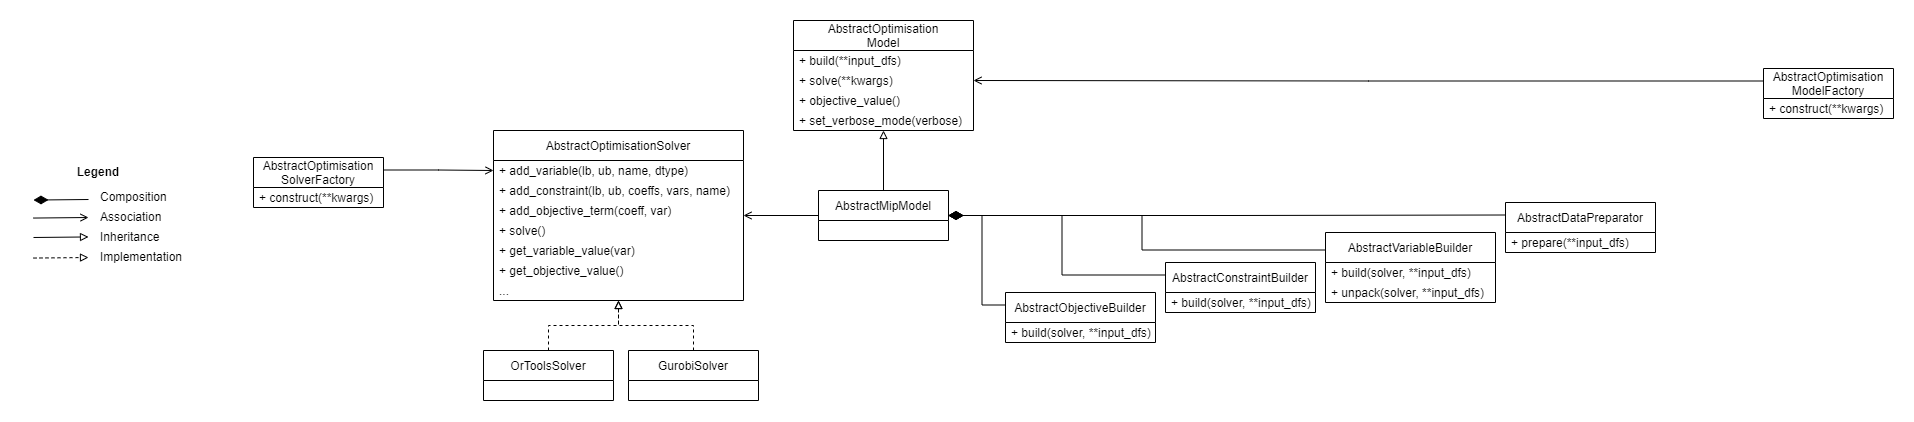

The diagram above was exported from draw.io. Its source (the exported page's mxGraphModel, read from the mxfile embedded in the PNG):
<mxGraphModel dx="3302" dy="888" grid="1" gridSize="10" guides="1" tooltips="1" connect="1" arrows="1" fold="1" page="1" pageScale="1" pageWidth="850" pageHeight="1100" math="0" shadow="0">
  <root>
    <mxCell id="0" />
    <mxCell id="1" parent="0" />
    <mxCell id="2" style="edgeStyle=orthogonalEdgeStyle;rounded=0;orthogonalLoop=1;jettySize=auto;html=1;exitX=0.5;exitY=0;exitDx=0;exitDy=0;endArrow=block;endFill=0;dashed=1;" edge="1" source="33" target="16" parent="1">
      <mxGeometry relative="1" as="geometry">
        <mxPoint x="210" y="450" as="sourcePoint" />
      </mxGeometry>
    </mxCell>
    <mxCell id="3" style="edgeStyle=orthogonalEdgeStyle;rounded=0;orthogonalLoop=1;jettySize=auto;html=1;exitX=0.5;exitY=0;exitDx=0;exitDy=0;endArrow=block;endFill=0;dashed=1;" edge="1" source="34" target="16" parent="1">
      <mxGeometry relative="1" as="geometry">
        <mxPoint x="365" y="450" as="sourcePoint" />
      </mxGeometry>
    </mxCell>
    <mxCell id="4" value="AbstractOptimisation&#10;Model" style="swimlane;fontStyle=0;childLayout=stackLayout;horizontal=1;startSize=30;horizontalStack=0;resizeParent=1;resizeParentMax=0;resizeLast=0;collapsible=1;marginBottom=0;fillColor=default;" vertex="1" parent="1">
      <mxGeometry x="460" y="120" width="180" height="110" as="geometry" />
    </mxCell>
    <mxCell id="5" value="+ build(**input_dfs)" style="text;strokeColor=none;fillColor=none;align=left;verticalAlign=middle;spacingLeft=4;spacingRight=4;overflow=hidden;points=[[0,0.5],[1,0.5]];portConstraint=eastwest;rotatable=0;" vertex="1" parent="4">
      <mxGeometry y="30" width="180" height="20" as="geometry" />
    </mxCell>
    <mxCell id="6" value="+ solve(**kwargs)" style="text;strokeColor=none;fillColor=none;align=left;verticalAlign=middle;spacingLeft=4;spacingRight=4;overflow=hidden;points=[[0,0.5],[1,0.5]];portConstraint=eastwest;rotatable=0;" vertex="1" parent="4">
      <mxGeometry y="50" width="180" height="20" as="geometry" />
    </mxCell>
    <mxCell id="7" value="+ objective_value()" style="text;strokeColor=none;fillColor=none;align=left;verticalAlign=middle;spacingLeft=4;spacingRight=4;overflow=hidden;points=[[0,0.5],[1,0.5]];portConstraint=eastwest;rotatable=0;" vertex="1" parent="4">
      <mxGeometry y="70" width="180" height="20" as="geometry" />
    </mxCell>
    <mxCell id="8" value="+ set_verbose_mode(verbose)" style="text;strokeColor=none;fillColor=none;align=left;verticalAlign=middle;spacingLeft=4;spacingRight=4;overflow=hidden;points=[[0,0.5],[1,0.5]];portConstraint=eastwest;rotatable=0;" vertex="1" parent="4">
      <mxGeometry y="90" width="180" height="20" as="geometry" />
    </mxCell>
    <mxCell id="9" style="edgeStyle=orthogonalEdgeStyle;rounded=0;orthogonalLoop=1;jettySize=auto;html=1;exitX=0.5;exitY=0;exitDx=0;exitDy=0;endArrow=block;endFill=0;" edge="1" source="15" target="4" parent="1">
      <mxGeometry relative="1" as="geometry" />
    </mxCell>
    <mxCell id="10" style="edgeStyle=orthogonalEdgeStyle;rounded=0;orthogonalLoop=1;jettySize=auto;html=1;exitX=0;exitY=0.5;exitDx=0;exitDy=0;endArrow=open;endFill=0;" edge="1" source="15" target="16" parent="1">
      <mxGeometry relative="1" as="geometry" />
    </mxCell>
    <mxCell id="11" style="edgeStyle=orthogonalEdgeStyle;rounded=0;orthogonalLoop=1;jettySize=auto;html=1;exitX=1;exitY=0.5;exitDx=0;exitDy=0;entryX=0;entryY=0.25;entryDx=0;entryDy=0;endArrow=none;endFill=0;startArrow=diamondThin;startFill=1;strokeWidth=1;endSize=12;startSize=12;" edge="1" source="15" target="24" parent="1">
      <mxGeometry relative="1" as="geometry" />
    </mxCell>
    <mxCell id="12" style="edgeStyle=orthogonalEdgeStyle;rounded=0;orthogonalLoop=1;jettySize=auto;html=1;exitX=1;exitY=0.5;exitDx=0;exitDy=0;entryX=0;entryY=0.25;entryDx=0;entryDy=0;endArrow=none;endFill=0;startArrow=diamondThin;startFill=1;strokeWidth=1;endSize=12;startSize=12;" edge="1" source="15" target="26" parent="1">
      <mxGeometry relative="1" as="geometry" />
    </mxCell>
    <mxCell id="13" style="edgeStyle=orthogonalEdgeStyle;rounded=0;orthogonalLoop=1;jettySize=auto;html=1;exitX=1;exitY=0.5;exitDx=0;exitDy=0;entryX=0;entryY=0.25;entryDx=0;entryDy=0;endArrow=none;endFill=0;startArrow=diamondThin;startFill=1;strokeWidth=1;endSize=12;startSize=12;" edge="1" source="15" target="28" parent="1">
      <mxGeometry relative="1" as="geometry" />
    </mxCell>
    <mxCell id="14" style="edgeStyle=orthogonalEdgeStyle;rounded=0;orthogonalLoop=1;jettySize=auto;html=1;exitX=1;exitY=0.5;exitDx=0;exitDy=0;entryX=0;entryY=0.25;entryDx=0;entryDy=0;endArrow=none;endFill=0;startArrow=diamondThin;startFill=1;strokeWidth=1;endSize=12;startSize=12;" edge="1" source="15" target="31" parent="1">
      <mxGeometry relative="1" as="geometry" />
    </mxCell>
    <mxCell id="15" value="AbstractMipModel" style="swimlane;fontStyle=0;childLayout=stackLayout;horizontal=1;startSize=30;horizontalStack=0;resizeParent=1;resizeParentMax=0;resizeLast=0;collapsible=1;marginBottom=0;fillColor=default;" vertex="1" parent="1">
      <mxGeometry x="485" y="290" width="130" height="50" as="geometry" />
    </mxCell>
    <mxCell id="16" value="AbstractOptimisationSolver" style="swimlane;fontStyle=0;childLayout=stackLayout;horizontal=1;startSize=30;horizontalStack=0;resizeParent=1;resizeParentMax=0;resizeLast=0;collapsible=1;marginBottom=0;fillColor=default;" vertex="1" parent="1">
      <mxGeometry x="160" y="230" width="250" height="170" as="geometry" />
    </mxCell>
    <mxCell id="17" value="+ add_variable(lb, ub, name, dtype)" style="text;strokeColor=none;fillColor=none;align=left;verticalAlign=middle;spacingLeft=4;spacingRight=4;overflow=hidden;points=[[0,0.5],[1,0.5]];portConstraint=eastwest;rotatable=0;" vertex="1" parent="16">
      <mxGeometry y="30" width="250" height="20" as="geometry" />
    </mxCell>
    <mxCell id="18" value="+ add_constraint(lb, ub, coeffs, vars, name)" style="text;strokeColor=none;fillColor=none;align=left;verticalAlign=middle;spacingLeft=4;spacingRight=4;overflow=hidden;points=[[0,0.5],[1,0.5]];portConstraint=eastwest;rotatable=0;" vertex="1" parent="16">
      <mxGeometry y="50" width="250" height="20" as="geometry" />
    </mxCell>
    <mxCell id="19" value="+ add_objective_term(coeff, var)" style="text;strokeColor=none;fillColor=none;align=left;verticalAlign=middle;spacingLeft=4;spacingRight=4;overflow=hidden;points=[[0,0.5],[1,0.5]];portConstraint=eastwest;rotatable=0;" vertex="1" parent="16">
      <mxGeometry y="70" width="250" height="20" as="geometry" />
    </mxCell>
    <mxCell id="20" value="+ solve()" style="text;strokeColor=none;fillColor=none;align=left;verticalAlign=middle;spacingLeft=4;spacingRight=4;overflow=hidden;points=[[0,0.5],[1,0.5]];portConstraint=eastwest;rotatable=0;" vertex="1" parent="16">
      <mxGeometry y="90" width="250" height="20" as="geometry" />
    </mxCell>
    <mxCell id="21" value="+ get_variable_value(var)" style="text;strokeColor=none;fillColor=none;align=left;verticalAlign=middle;spacingLeft=4;spacingRight=4;overflow=hidden;points=[[0,0.5],[1,0.5]];portConstraint=eastwest;rotatable=0;" vertex="1" parent="16">
      <mxGeometry y="110" width="250" height="20" as="geometry" />
    </mxCell>
    <mxCell id="22" value="+ get_objective_value()" style="text;strokeColor=none;fillColor=none;align=left;verticalAlign=middle;spacingLeft=4;spacingRight=4;overflow=hidden;points=[[0,0.5],[1,0.5]];portConstraint=eastwest;rotatable=0;" vertex="1" parent="16">
      <mxGeometry y="130" width="250" height="20" as="geometry" />
    </mxCell>
    <mxCell id="23" value="..." style="text;strokeColor=none;fillColor=none;align=left;verticalAlign=middle;spacingLeft=4;spacingRight=4;overflow=hidden;points=[[0,0.5],[1,0.5]];portConstraint=eastwest;rotatable=0;" vertex="1" parent="16">
      <mxGeometry y="150" width="250" height="20" as="geometry" />
    </mxCell>
    <mxCell id="24" value="AbstractObjectiveBuilder" style="swimlane;fontStyle=0;childLayout=stackLayout;horizontal=1;startSize=30;horizontalStack=0;resizeParent=1;resizeParentMax=0;resizeLast=0;collapsible=1;marginBottom=0;fillColor=default;" vertex="1" parent="1">
      <mxGeometry x="672" y="392" width="150" height="50" as="geometry" />
    </mxCell>
    <mxCell id="25" value="+ build(solver, **input_dfs)" style="text;strokeColor=none;fillColor=none;align=left;verticalAlign=middle;spacingLeft=4;spacingRight=4;overflow=hidden;points=[[0,0.5],[1,0.5]];portConstraint=eastwest;rotatable=0;" vertex="1" parent="24">
      <mxGeometry y="30" width="150" height="20" as="geometry" />
    </mxCell>
    <mxCell id="26" value="AbstractConstraintBuilder" style="swimlane;fontStyle=0;childLayout=stackLayout;horizontal=1;startSize=30;horizontalStack=0;resizeParent=1;resizeParentMax=0;resizeLast=0;collapsible=1;marginBottom=0;fillColor=default;" vertex="1" parent="1">
      <mxGeometry x="832" y="362" width="150" height="50" as="geometry" />
    </mxCell>
    <mxCell id="27" value="+ build(solver, **input_dfs)" style="text;strokeColor=none;fillColor=none;align=left;verticalAlign=middle;spacingLeft=4;spacingRight=4;overflow=hidden;points=[[0,0.5],[1,0.5]];portConstraint=eastwest;rotatable=0;" vertex="1" parent="26">
      <mxGeometry y="30" width="150" height="20" as="geometry" />
    </mxCell>
    <mxCell id="28" value="AbstractVariableBuilder" style="swimlane;fontStyle=0;childLayout=stackLayout;horizontal=1;startSize=30;horizontalStack=0;resizeParent=1;resizeParentMax=0;resizeLast=0;collapsible=1;marginBottom=0;fillColor=default;" vertex="1" parent="1">
      <mxGeometry x="992" y="332" width="170" height="70" as="geometry" />
    </mxCell>
    <mxCell id="29" value="+ build(solver, **input_dfs)" style="text;strokeColor=none;fillColor=none;align=left;verticalAlign=middle;spacingLeft=4;spacingRight=4;overflow=hidden;points=[[0,0.5],[1,0.5]];portConstraint=eastwest;rotatable=0;" vertex="1" parent="28">
      <mxGeometry y="30" width="170" height="20" as="geometry" />
    </mxCell>
    <mxCell id="30" value="+ unpack(solver, **input_dfs)" style="text;strokeColor=none;fillColor=none;align=left;verticalAlign=middle;spacingLeft=4;spacingRight=4;overflow=hidden;points=[[0,0.5],[1,0.5]];portConstraint=eastwest;rotatable=0;" vertex="1" parent="28">
      <mxGeometry y="50" width="170" height="20" as="geometry" />
    </mxCell>
    <mxCell id="31" value="AbstractDataPreparator" style="swimlane;fontStyle=0;childLayout=stackLayout;horizontal=1;startSize=30;horizontalStack=0;resizeParent=1;resizeParentMax=0;resizeLast=0;collapsible=1;marginBottom=0;fillColor=default;" vertex="1" parent="1">
      <mxGeometry x="1172" y="302" width="150" height="50" as="geometry" />
    </mxCell>
    <mxCell id="32" value="+ prepare(**input_dfs)" style="text;strokeColor=none;fillColor=none;align=left;verticalAlign=middle;spacingLeft=4;spacingRight=4;overflow=hidden;points=[[0,0.5],[1,0.5]];portConstraint=eastwest;rotatable=0;" vertex="1" parent="31">
      <mxGeometry y="30" width="150" height="20" as="geometry" />
    </mxCell>
    <mxCell id="33" value="OrToolsSolver" style="swimlane;fontStyle=0;childLayout=stackLayout;horizontal=1;startSize=30;horizontalStack=0;resizeParent=1;resizeParentMax=0;resizeLast=0;collapsible=1;marginBottom=0;fillColor=default;" vertex="1" parent="1">
      <mxGeometry x="150" y="450" width="130" height="50" as="geometry" />
    </mxCell>
    <mxCell id="34" value="GurobiSolver" style="swimlane;fontStyle=0;childLayout=stackLayout;horizontal=1;startSize=30;horizontalStack=0;resizeParent=1;resizeParentMax=0;resizeLast=0;collapsible=1;marginBottom=0;fillColor=default;" vertex="1" parent="1">
      <mxGeometry x="295" y="450" width="130" height="50" as="geometry" />
    </mxCell>
    <mxCell id="35" style="edgeStyle=orthogonalEdgeStyle;rounded=0;orthogonalLoop=1;jettySize=auto;html=1;exitX=1;exitY=0.25;exitDx=0;exitDy=0;entryX=0;entryY=0.5;entryDx=0;entryDy=0;startArrow=none;startFill=0;endArrow=open;endFill=0;startSize=6;endSize=6;strokeWidth=1;" edge="1" source="36" target="17" parent="1">
      <mxGeometry relative="1" as="geometry" />
    </mxCell>
    <mxCell id="36" value="AbstractOptimisation&#10;SolverFactory" style="swimlane;fontStyle=0;childLayout=stackLayout;horizontal=1;startSize=30;horizontalStack=0;resizeParent=1;resizeParentMax=0;resizeLast=0;collapsible=1;marginBottom=0;fillColor=default;" vertex="1" parent="1">
      <mxGeometry x="-80" y="257" width="130" height="50" as="geometry" />
    </mxCell>
    <mxCell id="37" value="+ construct(**kwargs)" style="text;strokeColor=none;fillColor=none;align=left;verticalAlign=middle;spacingLeft=4;spacingRight=4;overflow=hidden;points=[[0,0.5],[1,0.5]];portConstraint=eastwest;rotatable=0;" vertex="1" parent="36">
      <mxGeometry y="30" width="130" height="20" as="geometry" />
    </mxCell>
    <mxCell id="38" style="edgeStyle=orthogonalEdgeStyle;rounded=0;orthogonalLoop=1;jettySize=auto;html=1;exitX=0;exitY=0.25;exitDx=0;exitDy=0;entryX=1;entryY=0.5;entryDx=0;entryDy=0;startArrow=none;startFill=0;endArrow=open;endFill=0;startSize=6;endSize=6;strokeWidth=1;" edge="1" source="39" target="6" parent="1">
      <mxGeometry relative="1" as="geometry" />
    </mxCell>
    <mxCell id="39" value="AbstractOptimisation&#10;ModelFactory" style="swimlane;fontStyle=0;childLayout=stackLayout;horizontal=1;startSize=30;horizontalStack=0;resizeParent=1;resizeParentMax=0;resizeLast=0;collapsible=1;marginBottom=0;fillColor=default;" vertex="1" parent="1">
      <mxGeometry x="1430" y="168" width="130" height="50" as="geometry" />
    </mxCell>
    <mxCell id="40" value="+ construct(**kwargs)" style="text;strokeColor=none;fillColor=none;align=left;verticalAlign=middle;spacingLeft=4;spacingRight=4;overflow=hidden;points=[[0,0.5],[1,0.5]];portConstraint=eastwest;rotatable=0;" vertex="1" parent="39">
      <mxGeometry y="30" width="130" height="20" as="geometry" />
    </mxCell>
    <mxCell id="41" value="" style="endArrow=open;html=1;rounded=0;startSize=6;endSize=6;strokeWidth=1;endFill=0;" edge="1" parent="1">
      <mxGeometry width="50" height="50" relative="1" as="geometry">
        <mxPoint x="-300" y="317.54999999999995" as="sourcePoint" />
        <mxPoint x="-245" y="317" as="targetPoint" />
      </mxGeometry>
    </mxCell>
    <mxCell id="42" value="" style="endArrow=block;html=1;rounded=0;startSize=6;endSize=6;strokeWidth=1;endFill=0;" edge="1" parent="1">
      <mxGeometry width="50" height="50" relative="1" as="geometry">
        <mxPoint x="-300" y="337" as="sourcePoint" />
        <mxPoint x="-245" y="336.45000000000005" as="targetPoint" />
      </mxGeometry>
    </mxCell>
    <mxCell id="43" value="" style="endArrow=block;html=1;rounded=0;startSize=6;endSize=6;strokeWidth=1;endFill=0;dashed=1;" edge="1" parent="1">
      <mxGeometry width="50" height="50" relative="1" as="geometry">
        <mxPoint x="-300" y="357.54999999999995" as="sourcePoint" />
        <mxPoint x="-245" y="357" as="targetPoint" />
      </mxGeometry>
    </mxCell>
    <mxCell id="44" value="" style="endArrow=none;html=1;rounded=0;startSize=12;endSize=6;strokeWidth=1;endFill=0;startArrow=diamondThin;startFill=1;" edge="1" parent="1">
      <mxGeometry width="50" height="50" relative="1" as="geometry">
        <mxPoint x="-300" y="299.54999999999995" as="sourcePoint" />
        <mxPoint x="-245" y="299" as="targetPoint" />
      </mxGeometry>
    </mxCell>
    <mxCell id="45" value="Composition" style="text;html=1;strokeColor=none;fillColor=none;align=left;verticalAlign=middle;whiteSpace=wrap;rounded=0;" vertex="1" parent="1">
      <mxGeometry x="-235" y="287" width="60" height="20" as="geometry" />
    </mxCell>
    <mxCell id="46" value="Inheritance" style="text;html=1;strokeColor=none;fillColor=none;align=left;verticalAlign=middle;whiteSpace=wrap;rounded=0;" vertex="1" parent="1">
      <mxGeometry x="-235" y="327" width="60" height="20" as="geometry" />
    </mxCell>
    <mxCell id="47" value="Association" style="text;html=1;strokeColor=none;fillColor=none;align=left;verticalAlign=middle;whiteSpace=wrap;rounded=0;" vertex="1" parent="1">
      <mxGeometry x="-235" y="307" width="60" height="20" as="geometry" />
    </mxCell>
    <mxCell id="48" value="Implementation" style="text;html=1;strokeColor=none;fillColor=none;align=left;verticalAlign=middle;whiteSpace=wrap;rounded=0;" vertex="1" parent="1">
      <mxGeometry x="-235" y="347" width="60" height="20" as="geometry" />
    </mxCell>
    <mxCell id="49" value="&lt;b&gt;Legend&lt;/b&gt;" style="text;html=1;strokeColor=none;fillColor=none;align=center;verticalAlign=middle;whiteSpace=wrap;rounded=0;" vertex="1" parent="1">
      <mxGeometry x="-265" y="257" width="60" height="30" as="geometry" />
    </mxCell>
  </root>
</mxGraphModel>